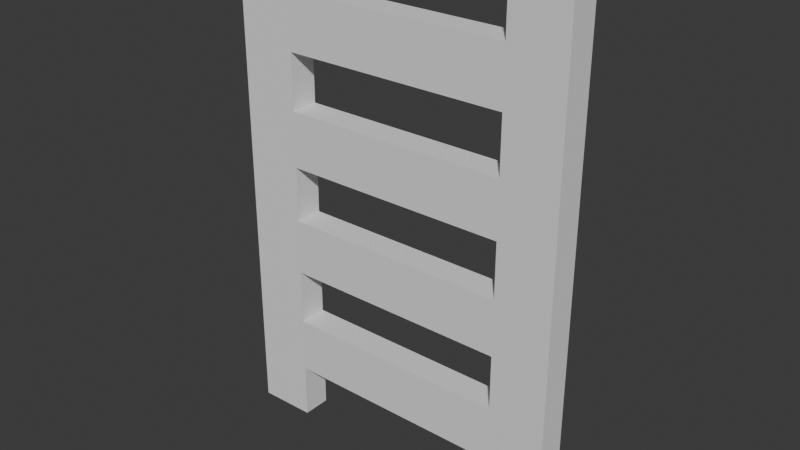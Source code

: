 # Source: Ladder.blend  (saved by Blender 4.3.34; exported with 4.5.12 LTS)
import bpy
from mathutils import Matrix  # noqa: F401  (used for matrix-valued properties, if any)

bpy.ops.wm.read_factory_settings(use_empty=True)
scene = bpy.context.scene
scene.name = 'Scene'

# ---- collections
col_collection = bpy.data.collections.new('Collection'); scene.collection.children.link(col_collection)

# ---- world
world_world = bpy.data.worlds.new('World'); scene.world = world_world
world_world.use_nodes = True; world_world.node_tree.nodes.clear()
_N = world_world.node_tree.nodes; _L = world_world.node_tree.links
n0 = _N.new('ShaderNodeOutputWorld'); n0.name = 'World Output'; n0.location = (300, 300)
n1 = _N.new('ShaderNodeBackground'); n1.name = 'Background'; n1.location = (10, 300)
n1.inputs[0].default_value = (0.05088, 0.05088, 0.05088, 1.0)
_L.new(n1.outputs[0], n0.inputs[0])
n0.is_active_output = True
world_world.color = (0.05088, 0.05088, 0.05088)
world_world.sun_shadow_jitter_overblur = 0.0

# ---- meshes
me_cube_002 = bpy.data.meshes.new('Cube.002')
me_cube_002.from_pydata([(0.224, -0.028, 0.8801), (0.224, 0.028, 0.8801), (-0.224, -0.028, 0.7701), (-0.224, 0.028, 0.7701), (0.224, 0.028, 0.7701), (0.224, -0.028, 0.6601), (-0.224, 0.028, 0.6601), (0.224, -0.028, 0.55), (-0.224, 0.028, 0.55), (0.224, 0.028, 0.55), (-0.224, -0.028, 0.44), (0.224, 0.028, 0.44), (-0.224, 0.028, 0.33), (0.224, -0.028, 0.11), (-0.224, 0.028, 0.11), (0.224, 0.028, 0.11), (-0.336, -0.02946, -5.137e-10), (-0.336, -0.02946, 0.9901), (-0.336, 0.02946, -5.137e-10), (-0.336, 0.02946, 0.9901), (-0.224, -0.028, 0.0), (-0.224, -0.028, 0.9901), (-0.224, 0.028, 0.0), (-0.224, 0.028, 0.9901), (-0.336, -0.02946, 0.11), (-0.336, -0.02946, 0.22), (-0.336, -0.02946, 0.33), (-0.336, -0.02946, 0.44), (-0.336, -0.02946, 0.55), (-0.336, -0.02946, 0.6601), (-0.336, -0.02946, 0.7701), (-0.336, -0.02946, 0.8801), (-0.336, 0.02946, 0.8801), (-0.336, 0.02946, 0.7701), (-0.336, 0.02946, 0.6601), (-0.336, 0.02946, 0.55), (-0.336, 0.02946, 0.44), (-0.336, 0.02946, 0.33), (-0.336, 0.02946, 0.22), (-0.336, 0.02946, 0.11), (-0.224, 0.028, 0.8801), (-0.224, 0.028, 0.44), (-0.224, 0.028, 0.22), (-0.224, -0.028, 0.8801), (-0.224, -0.028, 0.6601), (-0.224, -0.028, 0.55), (-0.224, -0.028, 0.33), (-0.224, -0.028, 0.22), (-0.224, -0.028, 0.11), (0.224, -0.028, 0.0), (0.224, -0.028, 0.9901), (0.224, 0.028, 0.0), (0.224, 0.028, 0.9901), (0.336, -0.02946, 0.0), (0.336, -0.02946, 0.9901), (0.336, 0.02946, 0.0), (0.336, 0.02946, 0.9901), (0.224, -0.028, 0.22), (0.224, -0.028, 0.33), (0.224, -0.028, 0.44), (0.224, -0.028, 0.7701), (0.224, 0.028, 0.6601), (0.224, 0.028, 0.33), (0.224, 0.028, 0.22), (0.336, 0.02946, 0.8801), (0.336, 0.02946, 0.7701), (0.336, 0.02946, 0.6601), (0.336, 0.02946, 0.55), (0.336, 0.02946, 0.44), (0.336, 0.02946, 0.33), (0.336, 0.02946, 0.22), (0.336, 0.02946, 0.11), (0.336, -0.02946, 0.8801), (0.336, -0.02946, 0.7701), (0.336, -0.02946, 0.6601), (0.336, -0.02946, 0.55), (0.336, -0.02946, 0.44), (0.336, -0.02946, 0.33), (0.336, -0.02946, 0.22), (0.336, -0.02946, 0.11)], [], [(43, 0, 1, 40), (40, 1, 4, 3), (3, 4, 60, 2), (2, 60, 0, 43), (44, 5, 61, 6), (6, 61, 9, 8), (8, 9, 7, 45), (45, 7, 5, 44), (10, 59, 11, 41), (41, 11, 62, 12), (12, 62, 58, 46), (46, 58, 59, 10), (47, 57, 63, 42), (42, 63, 15, 14), (14, 15, 13, 48), (48, 13, 57, 47), (31, 17, 19, 32), (32, 19, 23, 40), (40, 23, 21, 43), (43, 21, 17, 31), (18, 22, 20, 16), (23, 19, 17, 21), (20, 48, 24, 16), (48, 47, 25, 24), (47, 46, 26, 25), (46, 10, 27, 26), (10, 45, 28, 27), (45, 44, 29, 28), (44, 2, 30, 29), (2, 43, 31, 30), (22, 14, 48, 20), (14, 42, 47, 48), (42, 12, 46, 47), (41, 8, 45, 10), (6, 3, 2, 44), (3, 40, 43, 2), (18, 39, 14, 22), (39, 38, 42, 14), (38, 37, 12, 42), (37, 36, 41, 12), (36, 35, 8, 41), (35, 34, 6, 8), (34, 33, 3, 6), (33, 32, 40, 3), (16, 24, 39, 18), (24, 25, 38, 39), (25, 26, 37, 38), (26, 27, 36, 37), (27, 28, 35, 36), (28, 29, 34, 35), (29, 30, 33, 34), (30, 31, 32, 33), (0, 50, 52, 1), (1, 52, 56, 64), (64, 56, 54, 72), (72, 54, 50, 0), (51, 55, 53, 49), (56, 52, 50, 54), (53, 79, 13, 49), (79, 78, 57, 13), (78, 77, 58, 57), (77, 76, 59, 58), (76, 75, 7, 59), (75, 74, 5, 7), (74, 73, 60, 5), (73, 72, 0, 60), (55, 71, 79, 53), (71, 70, 78, 79), (70, 69, 77, 78), (69, 68, 76, 77), (68, 67, 75, 76), (67, 66, 74, 75), (66, 65, 73, 74), (65, 64, 72, 73), (51, 15, 71, 55), (15, 63, 70, 71), (63, 62, 69, 70), (62, 11, 68, 69), (11, 9, 67, 68), (9, 61, 66, 67), (61, 4, 65, 66), (4, 1, 64, 65), (49, 13, 15, 51), (13, 57, 63, 15), (57, 58, 62, 63), (59, 7, 9, 11), (5, 60, 4, 61), (60, 0, 1, 4)])
_uv = me_cube_002.uv_layers.new(name='UVMap')
_uv.uv.foreach_set('vector', [0.375, 0.0, 0.625, 0.0, 0.625, 0.25, 0.375, 0.25, 0.375, 0.25, 0.625, 0.25, 0.625, 0.5, 0.375, 0.5, 0.375, 0.5, 0.625, 0.5, 0.625, 0.75, 0.375, 0.75, 0.375, 0.75, 0.625, 0.75, 0.625, 1.0, 0.375, 1.0, 0.375, 0.0, 0.625, 0.0, 0.625, 0.25, 0.375, 0.25, 0.375, 0.25, 0.625, 0.25, 0.625, 0.5, 0.375, 0.5, 0.375, 0.5, 0.625, 0.5, 0.625, 0.75, 0.375, 0.75, 0.375, 0.75, 0.625, 0.75, 0.625, 1.0, 0.375, 1.0, 0.375, 0.0, 0.625, 0.0, 0.625, 0.25, 0.375, 0.25, 0.375, 0.25, 0.625, 0.25, 0.625, 0.5, 0.375, 0.5, 0.375, 0.5, 0.625, 0.5, 0.625, 0.75, 0.375, 0.75, 0.375, 0.75, 0.625, 0.75, 0.625, 1.0, 0.375, 1.0, 0.375, 0.0, 0.625, 0.0, 0.625, 0.25, 0.375, 0.25, 0.375, 0.25, 0.625, 0.25, 0.625, 0.5, 0.375, 0.5, 0.375, 0.5, 0.625, 0.5, 0.625, 0.75, 0.375, 0.75, 0.375, 0.75, 0.625, 0.75, 0.625, 1.0, 0.375, 1.0, 0.5972, 0.0, 0.625, 0.0, 0.625, 0.25, 0.5972, 0.25, 0.5972, 0.25, 0.625, 0.25, 0.625, 0.5, 0.5972, 0.5, 0.5972, 0.5, 0.625, 0.5, 0.625, 0.75, 0.5972, 0.75, 0.5972, 0.75, 0.625, 0.75, 0.625, 1.0, 0.5972, 1.0, 0.125, 0.5, 0.375, 0.5, 0.375, 0.75, 0.125, 0.75, 0.625, 0.5, 0.875, 0.5, 0.875, 0.75, 0.625, 0.75, 0.375, 0.75, 0.4028, 0.75, 0.4028, 1.0, 0.375, 1.0, 0.4028, 0.75, 0.4306, 0.75, 0.4306, 1.0, 0.4028, 1.0, 0.4306, 0.75, 0.4583, 0.75, 0.4583, 1.0, 0.4306, 1.0, 0.4583, 0.75, 0.4861, 0.75, 0.4861, 1.0, 0.4583, 1.0, 0.4861, 0.75, 0.5139, 0.75, 0.5139, 1.0, 0.4861, 1.0, 0.5139, 0.75, 0.5417, 0.75, 0.5417, 1.0, 0.5139, 1.0, 0.5417, 0.75, 0.5694, 0.75, 0.5694, 1.0, 0.5417, 1.0, 0.5694, 0.75, 0.5972, 0.75, 0.5972, 1.0, 0.5694, 1.0, 0.375, 0.5, 0.4028, 0.5, 0.4028, 0.75, 0.375, 0.75, 0.4028, 0.5, 0.4306, 0.5, 0.4306, 0.75, 0.4028, 0.75, 0.4306, 0.5, 0.4583, 0.5, 0.4583, 0.75, 0.4306, 0.75, 0.4861, 0.5, 0.5139, 0.5, 0.5139, 0.75, 0.4861, 0.75, 0.5417, 0.5, 0.5694, 0.5, 0.5694, 0.75, 0.5417, 0.75, 0.5694, 0.5, 0.5972, 0.5, 0.5972, 0.75, 0.5694, 0.75, 0.375, 0.25, 0.4028, 0.25, 0.4028, 0.5, 0.375, 0.5, 0.4028, 0.25, 0.4306, 0.25, 0.4306, 0.5, 0.4028, 0.5, 0.4306, 0.25, 0.4583, 0.25, 0.4583, 0.5, 0.4306, 0.5, 0.4583, 0.25, 0.4861, 0.25, 0.4861, 0.5, 0.4583, 0.5, 0.4861, 0.25, 0.5139, 0.25, 0.5139, 0.5, 0.4861, 0.5, 0.5139, 0.25, 0.5417, 0.25, 0.5417, 0.5, 0.5139, 0.5, 0.5417, 0.25, 0.5694, 0.25, 0.5694, 0.5, 0.5417, 0.5, 0.5694, 0.25, 0.5972, 0.25, 0.5972, 0.5, 0.5694, 0.5, 0.375, 0.0, 0.4028, 0.0, 0.4028, 0.25, 0.375, 0.25, 0.4028, 0.0, 0.4306, 0.0, 0.4306, 0.25, 0.4028, 0.25, 0.4306, 0.0, 0.4583, 0.0, 0.4583, 0.25, 0.4306, 0.25, 0.4583, 0.0, 0.4861, 0.0, 0.4861, 0.25, 0.4583, 0.25, 0.4861, 0.0, 0.5139, 0.0, 0.5139, 0.25, 0.4861, 0.25, 0.5139, 0.0, 0.5417, 0.0, 0.5417, 0.25, 0.5139, 0.25, 0.5417, 0.0, 0.5694, 0.0, 0.5694, 0.25, 0.5417, 0.25, 0.5694, 0.0, 0.5972, 0.0, 0.5972, 0.25, 0.5694, 0.25, 0.5972, 0.0, 0.625, 0.0, 0.625, 0.25, 0.5972, 0.25, 0.5972, 0.25, 0.625, 0.25, 0.625, 0.5, 0.5972, 0.5, 0.5972, 0.5, 0.625, 0.5, 0.625, 0.75, 0.5972, 0.75, 0.5972, 0.75, 0.625, 0.75, 0.625, 1.0, 0.5972, 1.0, 0.125, 0.5, 0.375, 0.5, 0.375, 0.75, 0.125, 0.75, 0.625, 0.5, 0.875, 0.5, 0.875, 0.75, 0.625, 0.75, 0.375, 0.75, 0.4028, 0.75, 0.4028, 1.0, 0.375, 1.0, 0.4028, 0.75, 0.4306, 0.75, 0.4306, 1.0, 0.4028, 1.0, 0.4306, 0.75, 0.4583, 0.75, 0.4583, 1.0, 0.4306, 1.0, 0.4583, 0.75, 0.4861, 0.75, 0.4861, 1.0, 0.4583, 1.0, 0.4861, 0.75, 0.5139, 0.75, 0.5139, 1.0, 0.4861, 1.0, 0.5139, 0.75, 0.5417, 0.75, 0.5417, 1.0, 0.5139, 1.0, 0.5417, 0.75, 0.5694, 0.75, 0.5694, 1.0, 0.5417, 1.0, 0.5694, 0.75, 0.5972, 0.75, 0.5972, 1.0, 0.5694, 1.0, 0.375, 0.5, 0.4028, 0.5, 0.4028, 0.75, 0.375, 0.75, 0.4028, 0.5, 0.4306, 0.5, 0.4306, 0.75, 0.4028, 0.75, 0.4306, 0.5, 0.4583, 0.5, 0.4583, 0.75, 0.4306, 0.75, 0.4583, 0.5, 0.4861, 0.5, 0.4861, 0.75, 0.4583, 0.75, 0.4861, 0.5, 0.5139, 0.5, 0.5139, 0.75, 0.4861, 0.75, 0.5139, 0.5, 0.5417, 0.5, 0.5417, 0.75, 0.5139, 0.75, 0.5417, 0.5, 0.5694, 0.5, 0.5694, 0.75, 0.5417, 0.75, 0.5694, 0.5, 0.5972, 0.5, 0.5972, 0.75, 0.5694, 0.75, 0.375, 0.25, 0.4028, 0.25, 0.4028, 0.5, 0.375, 0.5, 0.4028, 0.25, 0.4306, 0.25, 0.4306, 0.5, 0.4028, 0.5, 0.4306, 0.25, 0.4583, 0.25, 0.4583, 0.5, 0.4306, 0.5, 0.4583, 0.25, 0.4861, 0.25, 0.4861, 0.5, 0.4583, 0.5, 0.4861, 0.25, 0.5139, 0.25, 0.5139, 0.5, 0.4861, 0.5, 0.5139, 0.25, 0.5417, 0.25, 0.5417, 0.5, 0.5139, 0.5, 0.5417, 0.25, 0.5694, 0.25, 0.5694, 0.5, 0.5417, 0.5, 0.5694, 0.25, 0.5972, 0.25, 0.5972, 0.5, 0.5694, 0.5, 0.375, 0.0, 0.4028, 0.0, 0.4028, 0.25, 0.375, 0.25, 0.4028, 0.0, 0.4306, 0.0, 0.4306, 0.25, 0.4028, 0.25, 0.4306, 0.0, 0.4583, 0.0, 0.4583, 0.25, 0.4306, 0.25, 0.4861, 0.0, 0.5139, 0.0, 0.5139, 0.25, 0.4861, 0.25, 0.5417, 0.0, 0.5694, 0.0, 0.5694, 0.25, 0.5417, 0.25, 0.5694, 0.0, 0.5972, 0.0, 0.5972, 0.25, 0.5694, 0.25])
me_cube_002.update()
me_cube_002.normals_split_custom_set([tuple(v) for v in zip(*[iter([1.485e-07, -3.54e-14, 1.0, 1.485e-07, -3.54e-14, 1.0, 1.485e-07, -3.54e-14, 1.0, 1.485e-07, -3.54e-14, 1.0, 0.0, 1.0, 3.779e-08, 0.0, 1.0, 3.779e-08, 0.0, 1.0, 3.779e-08, 0.0, 1.0, 3.779e-08, -1.485e-07, 0.0, -1.0, -1.485e-07, 0.0, -1.0, -1.485e-07, 0.0, -1.0, -1.485e-07, 0.0, -1.0, 0.0, -1.0, 1.89e-08, 0.0, -1.0, 1.89e-08, 0.0, -1.0, 1.89e-08, 0.0, -1.0, 1.89e-08, 0.0, 8.851e-14, 1.0, 0.0, 8.851e-14, 1.0, 0.0, 8.851e-14, 1.0, 0.0, 8.851e-14, 1.0, 0.0, 1.0, 0.0, 0.0, 1.0, 0.0, 0.0, 1.0, 0.0, 0.0, 1.0, 0.0, 1.188e-06, 9.047e-06, -1.0, 1.188e-06, 9.047e-06, -1.0, 1.188e-06, 9.047e-06, -1.0, 1.188e-06, 9.047e-06, -1.0, 0.0, -1.0, -1.89e-08, 0.0, -1.0, -1.89e-08, 0.0, -1.0, -1.89e-08, 0.0, -1.0, -1.89e-08, -1.485e-07, 0.0, 1.0, -1.485e-07, 0.0, 1.0, -1.485e-07, 0.0, 1.0, -1.485e-07, 0.0, 1.0, 0.0, 1.0, -1.89e-08, 0.0, 1.0, -1.89e-08, 0.0, 1.0, -1.89e-08, 0.0, 1.0, -1.89e-08, -7.424e-08, -5.322e-07, -1.0, -7.424e-08, -5.322e-07, -1.0, -7.424e-08, -5.322e-07, -1.0, -7.424e-08, -5.322e-07, -1.0, 0.0, -1.0, -1.89e-08, 0.0, -1.0, -1.89e-08, 0.0, -1.0, -1.89e-08, 0.0, -1.0, -1.89e-08, -3.712e-08, 1.33e-07, 1.0, -3.712e-08, 1.33e-07, 1.0, -3.712e-08, 1.33e-07, 1.0, -3.712e-08, 1.33e-07, 1.0, 0.0, 1.0, 0.0, 0.0, 1.0, 0.0, 0.0, 1.0, 0.0, 0.0, 1.0, 0.0, 0.0, 0.0, -1.0, 0.0, 0.0, -1.0, 0.0, 0.0, -1.0, 0.0, 0.0, -1.0, 0.0, -1.0, 0.0, 0.0, -1.0, 0.0, 0.0, -1.0, 0.0, 0.0, -1.0, 0.0, -1.0, 0.0, 0.0, -1.0, 0.0, 0.0, -1.0, 0.0, 0.0, -1.0, 0.0, 0.0, 0.01306, 0.9999, 0.0, 0.01306, 0.9999, 0.0, 0.01306, 0.9999, 0.0, 0.01306, 0.9999, 0.0, 1.0, 0.0, 0.0, 1.0, 0.0, 0.0, 1.0, 0.0, 0.0, 1.0, 0.0, 0.0, 0.01306, -0.9999, 0.0, 0.01306, -0.9999, 0.0, 0.01306, -0.9999, 0.0, 0.01306, -0.9999, 0.0, 4.587e-09, 0.0, -1.0, 4.587e-09, 0.0, -1.0, 4.587e-09, 0.0, -1.0, 4.587e-09, 0.0, -1.0, -3.075e-07, 0.0, 1.0, -3.075e-07, 0.0, 1.0, -3.075e-07, 0.0, 1.0, -3.075e-07, 0.0, 1.0, 0.01306, -0.9999, 0.0, 0.01306, -0.9999, 0.0, 0.01306, -0.9999, 0.0, 0.01306, -0.9999, 0.0, 0.01306, -0.9999, 0.0, 0.01306, -0.9999, 0.0, 0.01306, -0.9999, 0.0, 0.01306, -0.9999, 0.0, 0.01306, -0.9999, 0.0, 0.01306, -0.9999, 0.0, 0.01306, -0.9999, 0.0, 0.01306, -0.9999, 0.0, 0.01306, -0.9999, 0.0, 0.01306, -0.9999, 0.0, 0.01306, -0.9999, 0.0, 0.01306, -0.9999, 0.0, 0.01306, -0.9999, 0.0, 0.01306, -0.9999, 0.0, 0.01306, -0.9999, 0.0, 0.01306, -0.9999, 0.0, 0.01306, -0.9999, 0.0, 0.01306, -0.9999, 0.0, 0.01306, -0.9999, 0.0, 0.01306, -0.9999, 0.0, 0.01306, -0.9999, 0.0, 0.01306, -0.9999, 0.0, 0.01306, -0.9999, 0.0, 0.01306, -0.9999, 0.0, 0.01306, -0.9999, 0.0, 0.01306, -0.9999, 0.0, 0.01306, -0.9999, 0.0, 0.01306, -0.9999, 0.0, 1.0, 0.0, 1.355e-07, 1.0, 0.0, 1.355e-07, 1.0, 0.0, 1.355e-07, 1.0, 0.0, 1.355e-07, 1.0, 0.0, 0.0, 1.0, 0.0, 0.0, 1.0, 0.0, 0.0, 1.0, 0.0, 0.0, 1.0, 0.0, -1.355e-07, 1.0, 0.0, -1.355e-07, 1.0, 0.0, -1.355e-07, 1.0, 0.0, -1.355e-07, 1.0, 9.071e-07, 4.741e-07, 1.0, 9.071e-07, 4.741e-07, 1.0, 9.071e-07, 4.741e-07, 1.0, 9.071e-07, 4.741e-07, 1.0, 3.024e-07, -3.386e-07, 1.0, 3.024e-07, -3.386e-07, 1.0, 3.024e-07, -3.386e-07, 1.0, 3.024e-07, -3.386e-07, 1.0, 0.0, -1.355e-07, 1.0, 0.0, -1.355e-07, 1.0, 0.0, -1.355e-07, 1.0, 0.0, -1.355e-07, 0.01306, 0.9999, 3.93e-09, 0.01306, 0.9999, 3.93e-09, 0.01306, 0.9999, 3.93e-09, 0.01306, 0.9999, 3.93e-09, 0.01306, 0.9999, 0.0, 0.01306, 0.9999, 0.0, 0.01306, 0.9999, 0.0, 0.01306, 0.9999, 0.0, 0.01306, 0.9999, -3.93e-09, 0.01306, 0.9999, -3.93e-09, 0.01306, 0.9999, -3.93e-09, 0.01306, 0.9999, -3.93e-09, 0.01306, 0.9999, 0.0, 0.01306, 0.9999, 0.0, 0.01306, 0.9999, 0.0, 0.01306, 0.9999, 0.0, 0.01306, 0.9999, 4.641e-08, 0.01306, 0.9999, 4.641e-08, 0.01306, 0.9999, 4.641e-08, 0.01306, 0.9999, 4.641e-08, 0.01306, 0.9999, -3.93e-09, 0.01306, 0.9999, -3.93e-09, 0.01306, 0.9999, -3.93e-09, 0.01306, 0.9999, -3.93e-09, 0.01306, 0.9999, -3.855e-08, 0.01306, 0.9999, -3.855e-08, 0.01306, 0.9999, -3.855e-08, 0.01306, 0.9999, -3.855e-08, 0.01306, 0.9999, -3.93e-09, 0.01306, 0.9999, -3.93e-09, 0.01306, 0.9999, -3.93e-09, 0.01306, 0.9999, -3.93e-09, -1.0, 0.0, 0.0, -1.0, 0.0, 0.0, -1.0, 0.0, 0.0, -1.0, 0.0, 0.0, -1.0, 0.0, 0.0, -1.0, 0.0, 0.0, -1.0, 0.0, 0.0, -1.0, 0.0, 0.0, -1.0, 0.0, 0.0, -1.0, 0.0, 0.0, -1.0, 0.0, 0.0, -1.0, 0.0, 0.0, -1.0, 0.0, 0.0, -1.0, 0.0, 0.0, -1.0, 0.0, 0.0, -1.0, 0.0, 0.0, -1.0, 5.747e-07, 0.0, -1.0, 5.747e-07, 0.0, -1.0, 5.747e-07, 0.0, -1.0, 5.747e-07, 0.0, -1.0, 0.0, 0.0, -1.0, 0.0, 0.0, -1.0, 0.0, 0.0, -1.0, 0.0, 0.0, -1.0, 0.0, 0.0, -1.0, 0.0, 0.0, -1.0, 0.0, 0.0, -1.0, 0.0, 0.0, -1.0, 0.0, 0.0, -1.0, 0.0, 0.0, -1.0, 0.0, 0.0, -1.0, 0.0, 0.0, -1.0, 3.024e-07, 4.064e-07, -1.0, 3.024e-07, 4.064e-07, -1.0, 3.024e-07, 4.064e-07, -1.0, 3.024e-07, 4.064e-07, -0.01306, 0.9999, 0.0, -0.01306, 0.9999, 0.0, -0.01306, 0.9999, 0.0, -0.01306, 0.9999, 0.0, 1.0, 0.0, 0.0, 1.0, 0.0, 0.0, 1.0, 0.0, 0.0, 1.0, 0.0, 0.0, -0.01306, -0.9999, 1.572e-08, -0.01306, -0.9999, 1.572e-08, -0.01306, -0.9999, 1.572e-08, -0.01306, -0.9999, 1.572e-08, 0.0, 0.0, -1.0, 0.0, 0.0, -1.0, 0.0, 0.0, -1.0, 0.0, 0.0, -1.0, -2.894e-07, 0.0, 1.0, -2.894e-07, 0.0, 1.0, -2.894e-07, 0.0, 1.0, -2.894e-07, 0.0, 1.0, -0.01306, -0.9999, -3.462e-08, -0.01306, -0.9999, -3.462e-08, -0.01306, -0.9999, -3.462e-08, -0.01306, -0.9999, -3.462e-08, -0.01306, -0.9999, 3.462e-08, -0.01306, -0.9999, 3.462e-08, -0.01306, -0.9999, 3.462e-08, -0.01306, -0.9999, 3.462e-08, -0.01306, -0.9999, -2.283e-08, -0.01306, -0.9999, -2.283e-08, -0.01306, -0.9999, -2.283e-08, -0.01306, -0.9999, -2.283e-08, -0.01306, -0.9999, 2.676e-08, -0.01306, -0.9999, 2.676e-08, -0.01306, -0.9999, 2.676e-08, -0.01306, -0.9999, 2.676e-08, -0.01306, -0.9999, -2.434e-08, -0.01306, -0.9999, -2.434e-08, -0.01306, -0.9999, -2.434e-08, -0.01306, -0.9999, -2.434e-08, -0.01306, -0.9999, 1.179e-08, -0.01306, -0.9999, 1.179e-08, -0.01306, -0.9999, 1.179e-08, -0.01306, -0.9999, 1.179e-08, -0.01306, -0.9999, 8.616e-09, -0.01306, -0.9999, 8.616e-09, -0.01306, -0.9999, 8.616e-09, -0.01306, -0.9999, 8.616e-09, -0.01306, -0.9999, -3.069e-08, -0.01306, -0.9999, -3.069e-08, -0.01306, -0.9999, -3.069e-08, -0.01306, -0.9999, -3.069e-08, 1.0, 0.0, 0.0, 1.0, 0.0, 0.0, 1.0, 0.0, 0.0, 1.0, 0.0, 0.0, 1.0, 0.0, 0.0, 1.0, 0.0, 0.0, 1.0, 0.0, 0.0, 1.0, 0.0, 0.0, 1.0, 0.0, -5.418e-07, 1.0, 0.0, -5.418e-07, 1.0, 0.0, -5.418e-07, 1.0, 0.0, -5.418e-07, 1.0, 0.0, 5.418e-07, 1.0, 0.0, 5.418e-07, 1.0, 0.0, 5.418e-07, 1.0, 0.0, 5.418e-07, 1.0, 0.0, -5.418e-07, 1.0, 0.0, -5.418e-07, 1.0, 0.0, -5.418e-07, 1.0, 0.0, -5.418e-07, 1.0, 0.0, 0.0, 1.0, 0.0, 0.0, 1.0, 0.0, 0.0, 1.0, 0.0, 0.0, 1.0, 0.0, 5.418e-07, 1.0, 0.0, 5.418e-07, 1.0, 0.0, 5.418e-07, 1.0, 0.0, 5.418e-07, 1.0, 0.0, -5.418e-07, 1.0, 0.0, -5.418e-07, 1.0, 0.0, -5.418e-07, 1.0, 0.0, -5.418e-07, -0.01306, 0.9999, -3.779e-08, -0.01306, 0.9999, -3.779e-08, -0.01306, 0.9999, -3.779e-08, -0.01306, 0.9999, -3.779e-08, -0.01306, 0.9999, 3.779e-08, -0.01306, 0.9999, 3.779e-08, -0.01306, 0.9999, 3.779e-08, -0.01306, 0.9999, 3.779e-08, -0.01306, 0.9999, -2.754e-08, -0.01306, 0.9999, -2.754e-08, -0.01306, 0.9999, -2.754e-08, -0.01306, 0.9999, -2.754e-08, -0.01306, 0.9999, 2.754e-08, -0.01306, 0.9999, 2.754e-08, -0.01306, 0.9999, 2.754e-08, -0.01306, 0.9999, 2.754e-08, -0.01306, 0.9999, -2.754e-08, -0.01306, 0.9999, -2.754e-08, -0.01306, 0.9999, -2.754e-08, -0.01306, 0.9999, -2.754e-08, -0.01306, 0.9999, -1.89e-08, -0.01306, 0.9999, -1.89e-08, -0.01306, 0.9999, -1.89e-08, -0.01306, 0.9999, -1.89e-08, -0.01306, 0.9999, 2.754e-08, -0.01306, 0.9999, 2.754e-08, -0.01306, 0.9999, 2.754e-08, -0.01306, 0.9999, 2.754e-08, -0.01306, 0.9999, -2.754e-08, -0.01306, 0.9999, -2.754e-08, -0.01306, 0.9999, -2.754e-08, -0.01306, 0.9999, -2.754e-08, -1.0, 0.0, -5.418e-07, -1.0, 0.0, -5.418e-07, -1.0, 0.0, -5.418e-07, -1.0, 0.0, -5.418e-07, -1.0, 0.0, 5.418e-07, -1.0, 0.0, 5.418e-07, -1.0, 0.0, 5.418e-07, -1.0, 0.0, 5.418e-07, -1.0, 0.0, -1.355e-07, -1.0, 0.0, -1.355e-07, -1.0, 0.0, -1.355e-07, -1.0, 0.0, -1.355e-07, -1.0, 6.047e-07, -1.287e-06, -1.0, 6.047e-07, -1.287e-06, -1.0, 6.047e-07, -1.287e-06, -1.0, 6.047e-07, -1.287e-06, -1.0, 6.047e-07, 5.418e-07, -1.0, 6.047e-07, 5.418e-07, -1.0, 6.047e-07, 5.418e-07, -1.0, 6.047e-07, 5.418e-07, -1.0, 0.0, -2.709e-07, -1.0, 0.0, -2.709e-07, -1.0, 0.0, -2.709e-07, -1.0, 0.0, -2.709e-07])] * 3)])

# ---- objects
ob_ladder = bpy.data.objects.new('Ladder', me_cube_002)

# ---- transforms, parenting, visibility, modifiers, constraints
ob_ladder.location = (0.0, 0.0, 0.0)

# ---- collection membership
col_collection.objects.link(ob_ladder)

# ---- scene / render settings (as saved in the file)
scene.frame_start = 1; scene.frame_end = 250; scene.frame_set(1)
scene.render.engine = 'BLENDER_EEVEE_NEXT'
bpy.context.view_layer.update()

# ---- added for rendering (the .blend has no active camera and no usable light): camera, sun
cam_auto = bpy.data.cameras.new('AutoCamera')
cam_auto.lens = 50.0
cam_auto.sensor_width = 36.0
cam_auto.clip_end = 1000.0
ob_auto_camera = bpy.data.objects.new('AutoCamera', cam_auto)
scene.collection.objects.link(ob_auto_camera)
ob_auto_camera.location = (1.10846, -1.33015, 1.38181)
ob_auto_camera.rotation_euler = (1.09748, -7.21219e-08, 0.694738)
scene.camera = ob_auto_camera
light_auto_sun = bpy.data.lights.new('AutoSun', 'SUN')
light_auto_sun.energy = 3.0
light_auto_sun.angle = 0.0523599
ob_auto_sun = bpy.data.objects.new('AutoSun', light_auto_sun)
scene.collection.objects.link(ob_auto_sun)
ob_auto_sun.rotation_euler = (0.872665, 0.174533, 0.523599)
bpy.context.view_layer.update()
